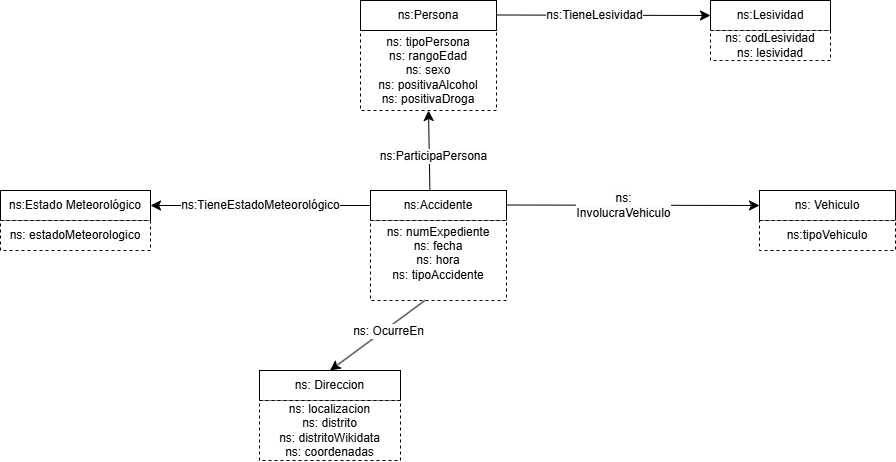

The diagram above was exported from draw.io. Its source (the exported page's mxGraphModel, read from the mxfile embedded in the PNG):
<mxGraphModel dx="1699" dy="443" grid="1" gridSize="10" guides="1" tooltips="1" connect="1" arrows="1" fold="1" page="1" pageScale="1" pageWidth="827" pageHeight="1169" math="0" shadow="0">
  <root>
    <mxCell id="0" />
    <mxCell id="1" parent="0" />
    <mxCell id="_16mTTLeti0avKE01inG-14" value="ns:Accidente" style="rounded=0;whiteSpace=wrap;html=1;snapToPoint=1;points=[[0.1,0],[0.2,0],[0.3,0],[0.4,0],[0.5,0],[0.6,0],[0.7,0],[0.8,0],[0.9,0],[0,0.1],[0,0.3],[0,0.5],[0,0.7],[0,0.9],[0.1,1],[0.2,1],[0.3,1],[0.4,1],[0.5,1],[0.6,1],[0.7,1],[0.8,1],[0.9,1],[1,0.1],[1,0.3],[1,0.5],[1,0.7],[1,0.9]];" parent="1" vertex="1">
      <mxGeometry x="361" y="339.9999999999999" width="136" height="30" as="geometry" />
    </mxCell>
    <mxCell id="_16mTTLeti0avKE01inG-17" value="ns: Vehiculo" style="rounded=0;whiteSpace=wrap;html=1;snapToPoint=1;points=[[0.1,0],[0.2,0],[0.3,0],[0.4,0],[0.5,0],[0.6,0],[0.7,0],[0.8,0],[0.9,0],[0,0.1],[0,0.3],[0,0.5],[0,0.7],[0,0.9],[0.1,1],[0.2,1],[0.3,1],[0.4,1],[0.5,1],[0.6,1],[0.7,1],[0.8,1],[0.9,1],[1,0.1],[1,0.3],[1,0.5],[1,0.7],[1,0.9]];" parent="1" vertex="1">
      <mxGeometry x="750" y="339.9999999999999" width="136" height="30" as="geometry" />
    </mxCell>
    <mxCell id="36jo2nnOKAHmKhZe9P3a-2" value="ns:Estado Meteorológico" style="rounded=0;whiteSpace=wrap;html=1;snapToPoint=1;points=[[0.1,0],[0.2,0],[0.3,0],[0.4,0],[0.5,0],[0.6,0],[0.7,0],[0.8,0],[0.9,0],[0,0.1],[0,0.3],[0,0.5],[0,0.7],[0,0.9],[0.1,1],[0.2,1],[0.3,1],[0.4,1],[0.5,1],[0.6,1],[0.7,1],[0.8,1],[0.9,1],[1,0.1],[1,0.3],[1,0.5],[1,0.7],[1,0.9]];" parent="1" vertex="1">
      <mxGeometry x="-9" y="340" width="150" height="30" as="geometry" />
    </mxCell>
    <mxCell id="36jo2nnOKAHmKhZe9P3a-3" value="ns: Direccion" style="rounded=0;whiteSpace=wrap;html=1;snapToPoint=1;points=[[0.1,0],[0.2,0],[0.3,0],[0.4,0],[0.5,0],[0.6,0],[0.7,0],[0.8,0],[0.9,0],[0,0.1],[0,0.3],[0,0.5],[0,0.7],[0,0.9],[0.1,1],[0.2,1],[0.3,1],[0.4,1],[0.5,1],[0.6,1],[0.7,1],[0.8,1],[0.9,1],[1,0.1],[1,0.3],[1,0.5],[1,0.7],[1,0.9]];" parent="1" vertex="1">
      <mxGeometry x="250" y="520" width="141" height="30" as="geometry" />
    </mxCell>
    <mxCell id="36jo2nnOKAHmKhZe9P3a-5" value="ns:Lesividad" style="rounded=0;whiteSpace=wrap;html=1;snapToPoint=1;points=[[0.1,0],[0.2,0],[0.3,0],[0.4,0],[0.5,0],[0.6,0],[0.7,0],[0.8,0],[0.9,0],[0,0.1],[0,0.3],[0,0.5],[0,0.7],[0,0.9],[0.1,1],[0.2,1],[0.3,1],[0.4,1],[0.5,1],[0.6,1],[0.7,1],[0.8,1],[0.9,1],[1,0.1],[1,0.3],[1,0.5],[1,0.7],[1,0.9]];" parent="1" vertex="1">
      <mxGeometry x="701" y="150.00000000000023" width="120" height="30" as="geometry" />
    </mxCell>
    <mxCell id="36jo2nnOKAHmKhZe9P3a-31" value="&lt;div&gt;ns: numExpediente&lt;/div&gt;&lt;div&gt;ns: fecha&lt;/div&gt;&lt;div&gt;ns: hora&lt;/div&gt;ns: tipoAccidente&lt;div&gt;&lt;br&gt;&lt;/div&gt;" style="rounded=0;whiteSpace=wrap;html=1;snapToPoint=1;points=[[0.1,0],[0.2,0],[0.3,0],[0.4,0],[0.5,0],[0.6,0],[0.7,0],[0.8,0],[0.9,0],[0,0.1],[0,0.3],[0,0.5],[0,0.7],[0,0.9],[0.1,1],[0.2,1],[0.3,1],[0.4,1],[0.5,1],[0.6,1],[0.7,1],[0.8,1],[0.9,1],[1,0.1],[1,0.3],[1,0.5],[1,0.7],[1,0.9]];dashed=1;" parent="1" vertex="1">
      <mxGeometry x="361" y="370" width="136" height="80" as="geometry" />
    </mxCell>
    <mxCell id="36jo2nnOKAHmKhZe9P3a-34" value="&lt;div&gt;ns: tipoPersona&lt;/div&gt;ns: rangoEdad&lt;div&gt;ns: sexo&lt;/div&gt;&lt;div&gt;&lt;div&gt;ns: positivaAlcohol&lt;/div&gt;&lt;div&gt;ns: positivaDroga&lt;/div&gt;&lt;/div&gt;" style="rounded=0;whiteSpace=wrap;html=1;snapToPoint=1;points=[[0.1,0],[0.2,0],[0.3,0],[0.4,0],[0.5,0],[0.6,0],[0.7,0],[0.8,0],[0.9,0],[0,0.1],[0,0.3],[0,0.5],[0,0.7],[0,0.9],[0.1,1],[0.2,1],[0.3,1],[0.4,1],[0.5,1],[0.6,1],[0.7,1],[0.8,1],[0.9,1],[1,0.1],[1,0.3],[1,0.5],[1,0.7],[1,0.9]];dashed=1;" parent="1" vertex="1">
      <mxGeometry x="351" y="180" width="136" height="80" as="geometry" />
    </mxCell>
    <mxCell id="36jo2nnOKAHmKhZe9P3a-35" value="ns:Persona" style="rounded=0;whiteSpace=wrap;html=1;snapToPoint=1;points=[[0.1,0],[0.2,0],[0.3,0],[0.4,0],[0.5,0],[0.6,0],[0.7,0],[0.8,0],[0.9,0],[0,0.1],[0,0.3],[0,0.5],[0,0.7],[0,0.9],[0.1,1],[0.2,1],[0.3,1],[0.4,1],[0.5,1],[0.6,1],[0.7,1],[0.8,1],[0.9,1],[1,0.1],[1,0.3],[1,0.5],[1,0.7],[1,0.9]];" parent="1" vertex="1">
      <mxGeometry x="351" y="149.9999999999999" width="136" height="30" as="geometry" />
    </mxCell>
    <mxCell id="ncHqmKdPYwrYiiI9rRCc-7" value="" style="endArrow=classic;html=1;exitX=1;exitY=0.5;exitDx=0;exitDy=0;entryX=0;entryY=0.5;entryDx=0;entryDy=0;endSize=8;arcSize=0;rounded=0;" parent="1" target="_16mTTLeti0avKE01inG-17" edge="1">
      <mxGeometry width="50" height="50" relative="1" as="geometry">
        <mxPoint x="497" y="354.5" as="sourcePoint" />
        <mxPoint x="671" y="354.5" as="targetPoint" />
      </mxGeometry>
    </mxCell>
    <mxCell id="ncHqmKdPYwrYiiI9rRCc-8" value="&lt;span style=&quot;text-wrap-mode: wrap; background-color: rgb(251, 251, 251);&quot;&gt;ns: InvolucraVehiculo&lt;/span&gt;" style="text;html=1;align=center;verticalAlign=middle;resizable=0;points=[];labelBackgroundColor=#ffffff;" parent="ncHqmKdPYwrYiiI9rRCc-7" vertex="1" connectable="0">
      <mxGeometry x="-0.1269" relative="1" as="geometry">
        <mxPoint x="7" as="offset" />
      </mxGeometry>
    </mxCell>
    <mxCell id="ncHqmKdPYwrYiiI9rRCc-14" value="ns:tipoVehiculo" style="rounded=0;whiteSpace=wrap;html=1;snapToPoint=1;points=[[0.1,0],[0.2,0],[0.3,0],[0.4,0],[0.5,0],[0.6,0],[0.7,0],[0.8,0],[0.9,0],[0,0.1],[0,0.3],[0,0.5],[0,0.7],[0,0.9],[0.1,1],[0.2,1],[0.3,1],[0.4,1],[0.5,1],[0.6,1],[0.7,1],[0.8,1],[0.9,1],[1,0.1],[1,0.3],[1,0.5],[1,0.7],[1,0.9]];dashed=1;" parent="1" vertex="1">
      <mxGeometry x="750" y="369.9999999999999" width="136" height="30" as="geometry" />
    </mxCell>
    <mxCell id="ncHqmKdPYwrYiiI9rRCc-18" value="" style="endArrow=classic;html=1;exitX=0.4;exitY=1;exitDx=0;exitDy=0;entryX=0.5;entryY=0;entryDx=0;entryDy=0;endSize=8;arcSize=0;rounded=0;" parent="1" source="36jo2nnOKAHmKhZe9P3a-31" target="36jo2nnOKAHmKhZe9P3a-3" edge="1">
      <mxGeometry width="50" height="50" relative="1" as="geometry">
        <mxPoint x="421" y="460" as="sourcePoint" />
        <mxPoint x="595" y="460" as="targetPoint" />
      </mxGeometry>
    </mxCell>
    <mxCell id="ncHqmKdPYwrYiiI9rRCc-19" value="ns:&amp;nbsp;&lt;span style=&quot;text-wrap-mode: wrap; background-color: rgb(251, 251, 251);&quot;&gt;OcurreEn&lt;/span&gt;" style="text;html=1;align=center;verticalAlign=middle;resizable=0;points=[];labelBackgroundColor=#ffffff;" parent="ncHqmKdPYwrYiiI9rRCc-18" vertex="1" connectable="0">
      <mxGeometry x="-0.1269" relative="1" as="geometry">
        <mxPoint x="4.17" as="offset" />
      </mxGeometry>
    </mxCell>
    <mxCell id="ncHqmKdPYwrYiiI9rRCc-26" value="" style="endArrow=classic;html=1;exitX=0;exitY=0.5;exitDx=0;exitDy=0;entryX=1;entryY=0.5;entryDx=0;entryDy=0;endSize=8;arcSize=0;rounded=0;" parent="1" source="_16mTTLeti0avKE01inG-14" target="36jo2nnOKAHmKhZe9P3a-2" edge="1">
      <mxGeometry width="50" height="50" relative="1" as="geometry">
        <mxPoint x="161" y="270" as="sourcePoint" />
        <mxPoint x="335" y="270" as="targetPoint" />
      </mxGeometry>
    </mxCell>
    <mxCell id="ncHqmKdPYwrYiiI9rRCc-27" value="ns:T&lt;span style=&quot;text-wrap-mode: wrap; background-color: rgb(251, 251, 251);&quot;&gt;ieneEstadoMeteorológico&lt;/span&gt;" style="text;html=1;align=center;verticalAlign=middle;resizable=0;points=[];labelBackgroundColor=#ffffff;" parent="ncHqmKdPYwrYiiI9rRCc-26" vertex="1" connectable="0">
      <mxGeometry x="-0.1269" relative="1" as="geometry">
        <mxPoint x="-15" as="offset" />
      </mxGeometry>
    </mxCell>
    <mxCell id="ncHqmKdPYwrYiiI9rRCc-30" value="" style="endArrow=classic;html=1;exitX=0.4;exitY=0;exitDx=0;exitDy=0;endSize=8;arcSize=0;rounded=0;entryX=0.5;entryY=1;entryDx=0;entryDy=0;" parent="1" target="36jo2nnOKAHmKhZe9P3a-34" edge="1">
      <mxGeometry width="50" height="50" relative="1" as="geometry">
        <mxPoint x="420.4000000000001" y="339.9999999999999" as="sourcePoint" />
        <mxPoint x="420" y="250" as="targetPoint" />
      </mxGeometry>
    </mxCell>
    <mxCell id="ncHqmKdPYwrYiiI9rRCc-31" value="ns:P&lt;span style=&quot;text-wrap-mode: wrap; background-color: rgb(251, 251, 251);&quot;&gt;articipaPersona&lt;/span&gt;" style="text;html=1;align=center;verticalAlign=middle;resizable=0;points=[];labelBackgroundColor=#ffffff;" parent="ncHqmKdPYwrYiiI9rRCc-30" vertex="1" connectable="0">
      <mxGeometry x="-0.1269" relative="1" as="geometry">
        <mxPoint x="4.17" as="offset" />
      </mxGeometry>
    </mxCell>
    <mxCell id="ncHqmKdPYwrYiiI9rRCc-34" value="" style="endArrow=classic;html=1;exitX=1;exitY=0.5;exitDx=0;exitDy=0;entryX=0;entryY=0.5;entryDx=0;entryDy=0;endSize=8;arcSize=0;rounded=0;" parent="1" target="36jo2nnOKAHmKhZe9P3a-5" edge="1">
      <mxGeometry width="50" height="50" relative="1" as="geometry">
        <mxPoint x="487" y="164.5" as="sourcePoint" />
        <mxPoint x="661" y="164.5" as="targetPoint" />
      </mxGeometry>
    </mxCell>
    <mxCell id="ncHqmKdPYwrYiiI9rRCc-35" value="ns:&lt;span style=&quot;text-wrap-mode: wrap; background-color: rgb(251, 251, 251);&quot;&gt;TieneLesividad&lt;/span&gt;" style="text;html=1;align=center;verticalAlign=middle;resizable=0;points=[];labelBackgroundColor=#ffffff;" parent="ncHqmKdPYwrYiiI9rRCc-34" vertex="1" connectable="0">
      <mxGeometry x="-0.1269" relative="1" as="geometry">
        <mxPoint x="4.17" as="offset" />
      </mxGeometry>
    </mxCell>
    <mxCell id="ncHqmKdPYwrYiiI9rRCc-36" value="&lt;div&gt;ns: codLesividad&lt;/div&gt;ns: lesividad" style="rounded=0;whiteSpace=wrap;html=1;snapToPoint=1;points=[[0.1,0],[0.2,0],[0.3,0],[0.4,0],[0.5,0],[0.6,0],[0.7,0],[0.8,0],[0.9,0],[0,0.1],[0,0.3],[0,0.5],[0,0.7],[0,0.9],[0.1,1],[0.2,1],[0.3,1],[0.4,1],[0.5,1],[0.6,1],[0.7,1],[0.8,1],[0.9,1],[1,0.1],[1,0.3],[1,0.5],[1,0.7],[1,0.9]];dashed=1;" parent="1" vertex="1">
      <mxGeometry x="701" y="180" width="120" height="30" as="geometry" />
    </mxCell>
    <mxCell id="ncHqmKdPYwrYiiI9rRCc-38" value="ns: localizacion&lt;div&gt;ns: distrito&lt;/div&gt;&lt;div&gt;ns: distritoWikidata&lt;/div&gt;&lt;div&gt;ns: coordenadas&lt;/div&gt;" style="rounded=0;whiteSpace=wrap;html=1;snapToPoint=1;points=[[0.1,0],[0.2,0],[0.3,0],[0.4,0],[0.5,0],[0.6,0],[0.7,0],[0.8,0],[0.9,0],[0,0.1],[0,0.3],[0,0.5],[0,0.7],[0,0.9],[0.1,1],[0.2,1],[0.3,1],[0.4,1],[0.5,1],[0.6,1],[0.7,1],[0.8,1],[0.9,1],[1,0.1],[1,0.3],[1,0.5],[1,0.7],[1,0.9]];dashed=1;" parent="1" vertex="1">
      <mxGeometry x="250" y="550" width="141" height="60" as="geometry" />
    </mxCell>
    <mxCell id="ncHqmKdPYwrYiiI9rRCc-42" value="ns: estadoMeteorologico" style="rounded=0;whiteSpace=wrap;html=1;snapToPoint=1;points=[[0.1,0],[0.2,0],[0.3,0],[0.4,0],[0.5,0],[0.6,0],[0.7,0],[0.8,0],[0.9,0],[0,0.1],[0,0.3],[0,0.5],[0,0.7],[0,0.9],[0.1,1],[0.2,1],[0.3,1],[0.4,1],[0.5,1],[0.6,1],[0.7,1],[0.8,1],[0.9,1],[1,0.1],[1,0.3],[1,0.5],[1,0.7],[1,0.9]];dashed=1;" parent="1" vertex="1">
      <mxGeometry x="-9" y="370" width="150" height="30" as="geometry" />
    </mxCell>
  </root>
</mxGraphModel>